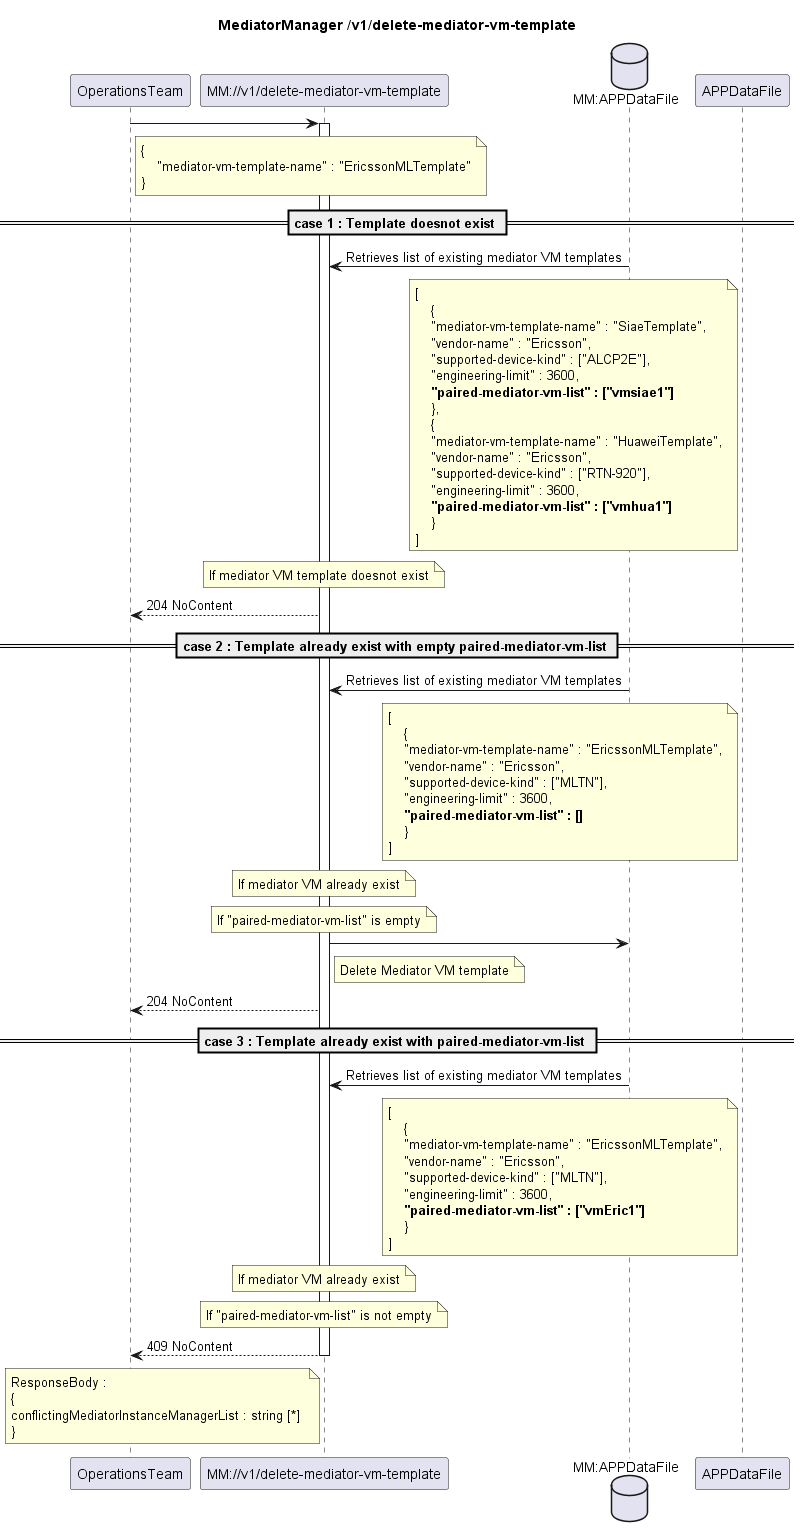

The diagram above was rendered by PlantUML. Its source (embedded in the PNG):
@startuml DeleteMediatorVmTemplate
skinparam responseMessageBelowArrow true

title
MediatorManager /v1/delete-mediator-vm-template
end title

participant "OperationsTeam" as OT
participant "MM://v1/delete-mediator-vm-template" as MM
database "MM:APPDataFile" as AppData

OT -> MM : 
note right OT
    {
        "mediator-vm-template-name" : "EricssonMLTemplate"
    }
end note
activate MM

== case 1 : Template doesnot exist ==
AppData -> MM : Retrieves list of existing mediator VM templates
note left APPDataFile
[
    {
    "mediator-vm-template-name" : "SiaeTemplate",
    "vendor-name" : "Ericsson",
    "supported-device-kind" : ["ALCP2E"],
    "engineering-limit" : 3600,
    <b>"paired-mediator-vm-list" : ["vmsiae1"]
    },
    {
    "mediator-vm-template-name" : "HuaweiTemplate",
    "vendor-name" : "Ericsson",
    "supported-device-kind" : ["RTN-920"],
    "engineering-limit" : 3600,
    <b>"paired-mediator-vm-list" : ["vmhua1"]
    }
]
end note
note over MM
   If mediator VM template doesnot exist
end note

MM --> OT : 204 NoContent

== case 2 : Template already exist with empty paired-mediator-vm-list ==
AppData -> MM : Retrieves list of existing mediator VM templates
note left APPDataFile
[
    {
    "mediator-vm-template-name" : "EricssonMLTemplate",
    "vendor-name" : "Ericsson",
    "supported-device-kind" : ["MLTN"],
    "engineering-limit" : 3600,
    <b>"paired-mediator-vm-list" : []
    }
]
end note
note over MM
   If mediator VM already exist
end note
note over MM
   If "paired-mediator-vm-list" is empty
end note
MM -> AppData :
note right MM
   Delete Mediator VM template
end note
MM --> OT : 204 NoContent

== case 3 : Template already exist with paired-mediator-vm-list ==
AppData -> MM : Retrieves list of existing mediator VM templates
note left APPDataFile
[
    {
    "mediator-vm-template-name" : "EricssonMLTemplate",
    "vendor-name" : "Ericsson",
    "supported-device-kind" : ["MLTN"],
    "engineering-limit" : 3600,
    <b>"paired-mediator-vm-list" : ["vmEric1"]
    }
]
end note
note over MM
   If mediator VM already exist
end note
note over MM
   If "paired-mediator-vm-list" is not empty
end note

MM --> OT : 409 NoContent
note left MM
ResponseBody :
{
conflictingMediatorInstanceManagerList : string [*] 
}
end note

deactivate MM

@enduml